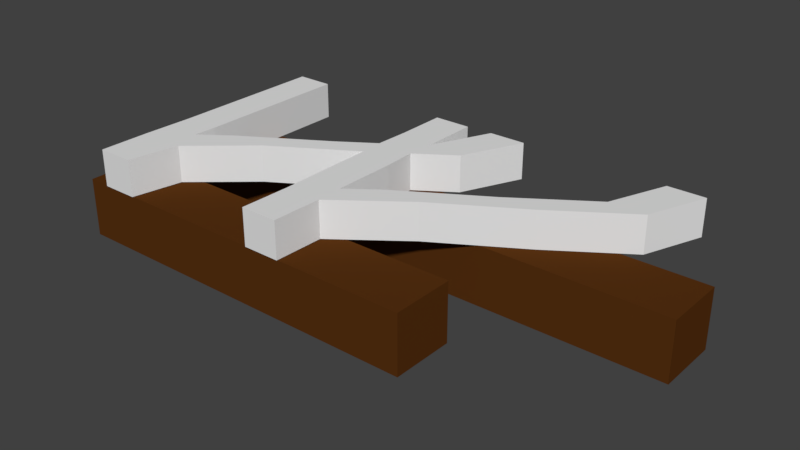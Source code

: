 # Source: rightJoin.blend  (saved by Blender 2.79.0; exported with 4.5.12 LTS)
import bpy
from mathutils import Matrix  # noqa: F401  (used for matrix-valued properties, if any)

bpy.ops.wm.read_factory_settings(use_empty=True)
scene = bpy.context.scene
scene.name = 'Scene'

# ---- collections
col_collection_1 = bpy.data.collections.new('Collection 1'); scene.collection.children.link(col_collection_1)

# ---- materials (node trees are filled in below, after node groups)
mat_wood_003 = bpy.data.materials.new('Wood.003')
mat_wood_003.alpha_threshold = 0.0
mat_wood_003.use_transparent_shadow = False
mat_wood_003.roughness = 0.5
mat_wood_003.line_color = (0.0, 0.0, 0.0, 1.0)
mat_steel_003 = bpy.data.materials.new('Steel.003')
mat_steel_003.alpha_threshold = 0.0
mat_steel_003.use_transparent_shadow = False
mat_steel_003.roughness = 0.5

# ---- material node trees
mat_wood_003.use_nodes = True; mat_wood_003.node_tree.nodes.clear()
_N = mat_wood_003.node_tree.nodes; _L = mat_wood_003.node_tree.links
n0 = _N.new('ShaderNodeOutputMaterial'); n0.name = 'Material Output'; n0.location = (300, 300)
n1 = _N.new('ShaderNodeBsdfDiffuse'); n1.name = 'Diffuse BSDF'; n1.location = (10, 300)
n1.inputs[0].default_value = (0.09463, 0.03056, 0.005982, 1.0)
_L.new(n1.outputs[0], n0.inputs[0])
n0.is_active_output = True
mat_steel_003.use_nodes = True; mat_steel_003.node_tree.nodes.clear()
_N = mat_steel_003.node_tree.nodes; _L = mat_steel_003.node_tree.links
n0 = _N.new('ShaderNodeOutputMaterial'); n0.name = 'Material Output'; n0.location = (300, 300)
n1 = _N.new('ShaderNodeBsdfDiffuse'); n1.name = 'Diffuse BSDF'; n1.location = (10, 300)
_L.new(n1.outputs[0], n0.inputs[0])
n0.is_active_output = True

# ---- world
world_world = bpy.data.worlds.new('World'); scene.world = world_world
world_world.color = (0.05088, 0.05088, 0.05088)
world_world.use_sun_shadow = False
world_world.sun_shadow_jitter_overblur = 0.0
world_world.cycles.sampling_method = 'MANUAL'

# ---- meshes
me_cube_016 = bpy.data.meshes.new('Cube.016')
me_cube_016.from_pydata([(-0.546, 0.2407, 0.1591), (-0.546, 0.2407, -0.07604), (-0.546, -0.01159, 0.1591), (-0.546, -0.01205, 0.1591), (-0.546, -0.5161, 0.1591), (-0.546, -0.01159, -0.07604), (-0.546, -0.01205, -0.07604), (-0.546, -0.5161, -0.07604), (1.624, -0.01159, 0.1591), (-0.546, -0.2638, 0.1591), (-0.546, -0.2638, -0.07604), (1.624, 0.2407, -0.07604), (1.624, 0.2407, 0.1591), (1.624, -0.01159, -0.07604), (1.624, -0.01205, -0.07604), (0.9588, -0.5161, -0.07604), (1.624, -0.01205, 0.1591), (0.9588, -0.5161, 0.1591), (0.9588, -0.2638, 0.1591), (0.9588, -0.2638, -0.07604)], [], [(0, 12, 11, 1), (5, 13, 8, 3), (2, 8, 12, 0), (3, 8, 2), (11, 12, 8, 13), (10, 7, 4, 9), (1, 11, 13, 5), (5, 13, 6), (0, 1, 5, 2), (2, 5, 6, 3), (13, 8, 16), (15, 17, 4, 7), (19, 10, 9, 18), (4, 17, 18, 9), (13, 14, 16, 8), (19, 18, 17, 15), (10, 19, 15, 7)])
me_cube_016.materials.append(mat_wood_003)
me_cube_016.use_remesh_preserve_volume = False
me_cube_016.use_remesh_preserve_attributes = False
me_cube_016.use_mirror_vertex_groups = False
me_cube_016.update()
me_cube_007 = bpy.data.meshes.new('Cube.007')
me_cube_007.from_pydata([(0.4478, -0.5209, 0.1604), (0.4478, -0.5209, 0.3082), (1.441, 0.5207, 0.1604), (1.441, 0.5207, 0.3082), (0.2987, -0.5209, 0.1604), (0.2987, -0.5209, 0.3082), (1.292, 0.5207, 0.1604), (1.292, 0.5207, 0.3082), (1.35, 0.2828, 0.1604), (1.053, 0.0819, 0.1604), (0.7201, -0.119, 0.1604), (0.4528, -0.3199, 0.1604), (0.4528, -0.3199, 0.3082), (0.7201, -0.119, 0.3082), (1.053, 0.0819, 0.3082), (1.35, 0.2828, 0.3082), (0.3038, -0.3199, 0.1604), (0.5711, -0.119, 0.1604), (0.9036, 0.0819, 0.1604), (1.201, 0.2828, 0.1604), (1.201, 0.2828, 0.3082), (0.9036, 0.0819, 0.3082), (0.5711, -0.119, 0.3082), (0.3038, -0.3199, 0.3082), (-0.2999, -0.5209, 0.1604), (-0.2999, -0.5209, 0.3082), (0.7039, 0.5207, 0.1604), (0.7039, 0.5207, 0.3082), (-0.4489, -0.5209, 0.1604), (-0.4489, -0.5209, 0.3082), (0.5549, 0.5207, 0.1604), (0.5549, 0.5207, 0.3082), (0.5944, 0.2774, 0.1604), (0.2992, 0.07937, 0.1604), (-0.02753, -0.119, 0.1604), (-0.2615, -0.3199, 0.1604), (-0.2615, -0.3199, 0.3082), (-0.02753, -0.119, 0.3082), (0.2992, 0.07937, 0.3082), (0.5944, 0.2774, 0.3082), (-0.4486, -0.3199, 0.1604), (-0.1766, -0.119, 0.1604), (0.1501, 0.07937, 0.1604), (0.4453, 0.2774, 0.1604), (0.4453, 0.2774, 0.3082), (0.1501, 0.07937, 0.3082), (-0.1766, -0.119, 0.3082), (-0.4486, -0.3199, 0.3082), (-0.2929, -0.114, 0.1604), (-0.2929, -0.114, 0.3082), (-0.2929, 0.5207, 0.1604), (-0.2929, 0.5207, 0.3082), (-0.4419, -0.114, 0.1604), (-0.4419, -0.114, 0.3082), (-0.4419, 0.5207, 0.1604), (-0.4419, 0.5207, 0.3082), (-0.1315, -0.2083, 0.1604), (-0.1315, -0.2083, 0.3082), (-0.2975, -0.2083, 0.1604), (-0.2975, -0.2083, 0.3082), (0.4483, 0.315, 0.1604), (0.4483, 0.315, 0.3082), (0.4483, 0.5162, 0.1604), (0.4483, 0.5162, 0.3082), (0.2992, 0.315, 0.1604), (0.2992, 0.315, 0.3082), (0.2992, 0.5162, 0.1604), (0.2992, 0.5162, 0.3082), (0.4427, 0.1749, 0.1604), (0.4427, 0.1749, 0.3082), (0.2936, 0.1749, 0.1604), (0.2936, 0.1749, 0.3082), (0.4483, -0.04792, 0.1604), (0.4483, -0.04792, 0.3082), (0.4483, 0.04449, 0.1604), (0.4483, 0.04449, 0.3082), (0.2992, -0.04792, 0.1604), (0.2992, -0.04792, 0.3082), (0.2992, 0.04449, 0.1604), (0.2992, 0.04449, 0.3082), (0.5975, -0.2112, 0.1604), (0.5975, -0.2112, 0.3082), (0.4485, -0.2112, 0.1604), (0.4485, -0.2112, 0.3082)], [], [(8, 2, 3, 15), (2, 6, 7, 3), (16, 4, 5, 23), (4, 0, 1, 5), (11, 0, 4, 16), (23, 5, 1, 12), (7, 20, 15, 3), (20, 21, 14, 15), (21, 22, 13, 14), (83, 23, 12, 81), (2, 8, 19, 6), (8, 9, 18, 19), (9, 10, 17, 18), (80, 11, 16, 82), (6, 19, 20, 7), (19, 18, 21, 20), (18, 17, 22, 21), (82, 16, 23, 83), (0, 11, 12, 1), (80, 10, 13, 81), (10, 9, 14, 13), (9, 8, 15, 14), (32, 26, 27, 39), (26, 30, 31, 27), (40, 28, 29, 47), (28, 24, 25, 29), (35, 24, 28, 40), (47, 29, 25, 36), (31, 44, 39, 27), (71, 45, 38, 69), (45, 46, 37, 38), (59, 47, 36, 57), (26, 32, 43, 30), (68, 33, 42, 70), (33, 34, 41, 42), (56, 35, 40, 58), (30, 43, 44, 31), (70, 42, 45, 71), (42, 41, 46, 45), (58, 40, 47, 59), (24, 35, 36, 25), (56, 34, 37, 57), (34, 33, 38, 37), (68, 32, 39, 69), (48, 50, 51, 49), (50, 54, 55, 51), (54, 52, 53, 55), (52, 48, 49, 53), (50, 48, 52, 54), (55, 53, 49, 51), (35, 56, 57, 36), (41, 58, 59, 46), (34, 56, 58, 41), (46, 59, 57, 37), (59, 49, 53, 47), (47, 53, 52, 40), (48, 49, 59, 58), (60, 62, 63, 61), (62, 66, 67, 63), (66, 64, 65, 67), (64, 60, 61, 65), (62, 60, 64, 66), (67, 65, 61, 63), (33, 68, 69, 38), (43, 70, 71, 44), (32, 68, 70, 43), (44, 71, 69, 39), (43, 60, 61, 44, 39, 32), (71, 44, 61, 65), (71, 65, 64, 70), (72, 74, 75, 73), (74, 78, 79, 75), (78, 76, 77, 79), (76, 72, 73, 77), (74, 72, 76, 78), (79, 77, 73, 75), (75, 69, 38, 79), (69, 75, 74, 68), (79, 38, 33, 78), (11, 80, 81, 12), (17, 82, 83, 22), (10, 80, 82, 17), (22, 83, 81, 13), (83, 73, 77, 23), (23, 77, 76, 16), (72, 73, 83, 82)])
me_cube_007.materials.append(mat_steel_003)
me_cube_007.use_remesh_preserve_volume = False
me_cube_007.use_remesh_preserve_attributes = False
me_cube_007.use_mirror_vertex_groups = False
me_cube_007.update()

# ---- objects
ob_cube_009 = bpy.data.objects.new('Cube.009', me_cube_016)
ob_cube_011 = bpy.data.objects.new('Cube.011', me_cube_007)

# ---- transforms, parenting, visibility, modifiers, constraints
ob_cube_009.location = (0.0, 0.0, 0.0)
ob_cube_009.lock_rotations_4d = False
ob_cube_009.empty_display_type = 'ARROWS'
ob_cube_009.lineart.crease_threshold = 0.0
_m = ob_cube_009.modifiers.new('Mirror', 'MIRROR')
_m.use_axis = (False, False, False)
_m.merge_threshold = 0.0086
ob_cube_011.location = (0.0, 0.0, 0.0)
ob_cube_011.lineart.crease_threshold = 0.0

# ---- collection membership
col_collection_1.objects.link(ob_cube_009)
col_collection_1.objects.link(ob_cube_011)

# ---- scene / render settings (as saved in the file)
scene.frame_start = 1; scene.frame_end = 250; scene.frame_set(1)
scene.render.engine = 'BLENDER_EEVEE_NEXT'
scene.render.resolution_percentage = 50
scene.render.dither_intensity = 0.0
scene.cycles.use_denoising = False
scene.cycles.samples = 128
scene.cycles.sampling_pattern = 'TABULATED_SOBOL'
scene.cycles.use_adaptive_sampling = False
scene.cycles.use_light_tree = False
scene.cycles.blur_glossy = 0.0
scene.cycles.sample_clamp_indirect = 0.0
scene.view_settings.view_transform = 'Standard'
bpy.context.view_layer.update()

# ---- added for rendering (the .blend has no active camera and no usable light): camera, sun
cam_auto = bpy.data.cameras.new('AutoCamera')
cam_auto.lens = 50.0
cam_auto.sensor_width = 36.0
cam_auto.clip_end = 1000.0
ob_auto_camera = bpy.data.objects.new('AutoCamera', cam_auto)
scene.collection.objects.link(ob_auto_camera)
ob_auto_camera.location = (2.79483, -2.70683, 1.92056)
ob_auto_camera.rotation_euler = (1.09748, -7.21219e-08, 0.694738)
scene.camera = ob_auto_camera
light_auto_sun = bpy.data.lights.new('AutoSun', 'SUN')
light_auto_sun.energy = 3.0
light_auto_sun.angle = 0.0523599
ob_auto_sun = bpy.data.objects.new('AutoSun', light_auto_sun)
scene.collection.objects.link(ob_auto_sun)
ob_auto_sun.rotation_euler = (0.872665, 0.174533, 0.523599)
bpy.context.view_layer.update()
